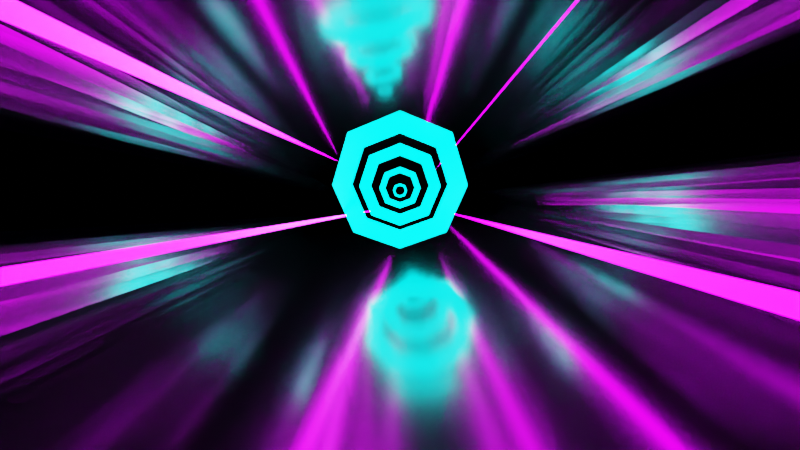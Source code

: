 # Source: Background.blend  (saved by Blender 3.0.42; exported with 4.5.12 LTS)
import bpy
from mathutils import Matrix  # noqa: F401  (used for matrix-valued properties, if any)

bpy.ops.wm.read_factory_settings(use_empty=True)
scene = bpy.context.scene
scene.name = 'Scene'

# ---- collections
col_collection = bpy.data.collections.new('Collection'); scene.collection.children.link(col_collection)

# ---- materials (node trees are filled in below, after node groups)
mat_reflective_black = bpy.data.materials.new('reflective black')
mat_glow = bpy.data.materials.new('Glow')
mat_glow_purp = bpy.data.materials.new('glow purp')

# ---- material node trees
mat_reflective_black.use_nodes = True; mat_reflective_black.node_tree.nodes.clear()
_N = mat_reflective_black.node_tree.nodes; _L = mat_reflective_black.node_tree.links
n0 = _N.new('ShaderNodeBsdfPrincipled'); n0.name = 'Principled BSDF'; n0.location = (10, 300)
n0.distribution = 'GGX'
n0.subsurface_method = 'RANDOM_WALK_SKIN'
n0.inputs[0].default_value = (0.3864, 0.3864, 0.3864, 1.0)
n0.inputs[1].default_value = 1.0
n0.inputs[2].default_value = 0.1636
n0.inputs[3].default_value = 1.45
n0.inputs[27].default_value = (0.0, 0.0, 0.0, 1.0)
n0.inputs[28].default_value = 1.0
n1 = _N.new('ShaderNodeOutputMaterial'); n1.name = 'Material Output'; n1.location = (300, 300)
_L.new(n0.outputs[0], n1.inputs[0])
n1.is_active_output = True
mat_glow.use_nodes = True; mat_glow.node_tree.nodes.clear()
_N = mat_glow.node_tree.nodes; _L = mat_glow.node_tree.links
n0 = _N.new('ShaderNodeBsdfPrincipled'); n0.name = 'Principled BSDF'; n0.location = (10, 300)
n0.distribution = 'GGX'
n0.subsurface_method = 'RANDOM_WALK_SKIN'
n0.inputs[0].default_value = (0.0, 0.0, 0.0, 1.0)
n0.inputs[3].default_value = 1.45
n0.inputs[18].default_value = 1.0
n0.inputs[27].default_value = (0.0, 0.923, 1.0, 1.0)
n0.inputs[28].default_value = 8.7
n1 = _N.new('ShaderNodeOutputMaterial'); n1.name = 'Material Output'; n1.location = (300, 300)
_L.new(n0.outputs[0], n1.inputs[0])
n1.is_active_output = True
mat_glow_purp.use_nodes = True; mat_glow_purp.node_tree.nodes.clear()
_N = mat_glow_purp.node_tree.nodes; _L = mat_glow_purp.node_tree.links
n0 = _N.new('ShaderNodeBsdfPrincipled'); n0.name = 'Principled BSDF'; n0.location = (10, 300)
n0.distribution = 'GGX'
n0.subsurface_method = 'RANDOM_WALK_SKIN'
n0.inputs[0].default_value = (0.0, 0.0, 0.0, 1.0)
n0.inputs[3].default_value = 1.45
n0.inputs[18].default_value = 1.0
n0.inputs[27].default_value = (0.6831, 0.0, 1.0, 1.0)
n0.inputs[28].default_value = 22.2
n1 = _N.new('ShaderNodeOutputMaterial'); n1.name = 'Material Output'; n1.location = (300, 300)
_L.new(n0.outputs[0], n1.inputs[0])
n1.is_active_output = True

# ---- world
world_world = bpy.data.worlds.new('World'); scene.world = world_world
world_world.use_nodes = True; world_world.node_tree.nodes.clear()
_N = world_world.node_tree.nodes; _L = world_world.node_tree.links
n0 = _N.new('ShaderNodeOutputWorld'); n0.name = 'World Output'; n0.location = (300, 300)
n1 = _N.new('ShaderNodeBackground'); n1.name = 'Background'; n1.location = (10, 300)
n1.inputs[0].default_value = (0.0, 0.0, 0.0, 1.0)
_L.new(n1.outputs[0], n0.inputs[0])
n0.is_active_output = True
world_world.color = (0.05088, 0.05088, 0.05088)
world_world.use_sun_shadow = False
world_world.sun_shadow_jitter_overblur = 0.0

# ---- cameras
cam_camera = bpy.data.cameras.new('Camera')
cam_camera.clip_end = 340.9
cam_camera.lens = 10.0
cam_camera.ortho_scale = 7.314

# ---- lights
light_light = bpy.data.lights.new('Light', 'POINT')
light_light.transmission_factor = 0.0
light_light.energy = 1000.0
light_light.shadow_soft_size = 0.1
light_light.shadow_maximum_resolution = 0.006
light_light.use_absolute_resolution = True

# ---- meshes
me_plane = bpy.data.meshes.new('Plane')
me_plane.from_pydata([(0.0, -1.0, -10.43), (1.0, -1.0, 0.0), (0.0, 1.0, -10.43), (0.6715, 1.0, 0.0), (1.159, -1.0, 13.35), (0.7515, 1.0, 5.197), (1.211, -1.0, 43.97), (0.7436, 1.0, 15.75), (1.132, -1.0, 56.19), (0.6865, 1.0, 19.64), (0.9781, -1.0, 60.7), (0.6446, 1.0, 19.16), (0.8909, -1.0, 46.48), (0.6281, 1.0, 14.35), (0.772, -1.0, 0.0), (0.5184, 1.0, 0.0), (-1.0, -1.0, -24.55), (-0.6715, 1.0, -24.55), (-1.159, -1.0, -11.21), (-0.7515, 1.0, -19.35), (-1.211, -1.0, 19.42), (-0.7436, 1.0, -8.8), (-1.132, -1.0, 31.63), (-0.6865, 1.0, -4.915), (-0.9781, -1.0, 36.15), (-0.6446, 1.0, -5.395), (-0.8909, -1.0, 21.93), (-0.6281, 1.0, -10.21), (-0.772, -1.0, -24.55), (-0.5184, 1.0, -24.55)], [], [(14, 1, 3, 15), (3, 1, 4, 5), (5, 4, 6, 7), (7, 6, 8, 9), (9, 8, 10, 11), (11, 10, 12, 13), (0, 14, 15, 2), (28, 29, 17, 16), (17, 19, 18, 16), (19, 21, 20, 18), (21, 23, 22, 20), (23, 25, 24, 22), (25, 27, 26, 24), (0, 2, 29, 28)])
_uv = me_plane.uv_layers.new(name='UVMap')
_uv.uv.foreach_set('vector', [0.772, 0.0, 1.0, 0.0, 1.0, 1.0, 0.772, 1.0, 1.0, 1.0, 1.0, 0.0, 1.0, 0.0, 1.0, 1.0, 1.0, 1.0, 1.0, 0.0, 1.0, 0.0, 1.0, 1.0, 1.0, 1.0, 1.0, 0.0, 1.0, 0.0, 1.0, 1.0, 1.0, 1.0, 1.0, 0.0, 1.0, 0.0, 1.0, 1.0, 1.0, 1.0, 1.0, 0.0, 1.0, 0.0, 1.0, 1.0, 0.0, 0.0, 0.772, 0.0, 0.772, 1.0, 0.0, 1.0, 0.772, 0.0, 0.772, 1.0, 1.0, 1.0, 1.0, 0.0, 1.0, 1.0, 1.0, 1.0, 1.0, 0.0, 1.0, 0.0, 1.0, 1.0, 1.0, 1.0, 1.0, 0.0, 1.0, 0.0, 1.0, 1.0, 1.0, 1.0, 1.0, 0.0, 1.0, 0.0, 1.0, 1.0, 1.0, 1.0, 1.0, 0.0, 1.0, 0.0, 1.0, 1.0, 1.0, 1.0, 1.0, 0.0, 1.0, 0.0, 0.0, 0.0, 0.0, 1.0, 0.772, 1.0, 0.772, 0.0])
me_plane.materials.append(mat_reflective_black)
me_plane.use_remesh_fix_poles = True
me_plane.use_remesh_preserve_attributes = False
me_plane.update()
me_plane_001 = bpy.data.meshes.new('Plane.001')
me_plane_001.from_pydata([(-1.0, -1.0, 0.0), (1.0, -1.0, 0.0), (-1.0, 1.0, 0.0), (1.0, 1.0, 0.0), (-0.7351, 0.7351, 2.114e-14), (-0.7351, -0.7351, 1.104e-14), (0.7351, -0.7351, 1.104e-14), (0.7351, 0.7351, 2.114e-14)], [], [(5, 4, 2, 0), (6, 5, 0, 1), (7, 6, 1, 3), (4, 7, 3, 2)])
_uv = me_plane_001.uv_layers.new(name='UVMap')
_uv.uv.foreach_set('vector', [0.2921, 0.2921, 0.2921, 0.7079, 0.0, 1.0, 0.0, 0.0, 0.7079, 0.2921, 0.2921, 0.2921, 0.0, 0.0, 1.0, 0.0, 0.7079, 0.7079, 0.7079, 0.2921, 1.0, 0.0, 1.0, 1.0, 0.2921, 0.7079, 0.7079, 0.7079, 1.0, 1.0, 0.0, 1.0])
me_plane_001.materials.append(mat_glow)
me_plane_001.use_remesh_fix_poles = True
me_plane_001.use_remesh_preserve_attributes = False
me_plane_001.update()
me_plane_002 = bpy.data.meshes.new('Plane.002')
me_plane_002.from_pydata([(-1.0, -1.0, 0.0), (1.0, -1.0, 0.0), (-1.0, 1.0, 0.0), (1.0, 1.0, 0.0), (-0.7351, 0.7351, 2.114e-14), (-0.7351, -0.7351, 1.104e-14), (0.7351, -0.7351, 1.104e-14), (0.7351, 0.7351, 2.114e-14)], [], [(5, 4, 2, 0), (6, 5, 0, 1), (7, 6, 1, 3), (4, 7, 3, 2)])
_uv = me_plane_002.uv_layers.new(name='UVMap')
_uv.uv.foreach_set('vector', [0.2921, 0.2921, 0.2921, 0.7079, 0.0, 1.0, 0.0, 0.0, 0.7079, 0.2921, 0.2921, 0.2921, 0.0, 0.0, 1.0, 0.0, 0.7079, 0.7079, 0.7079, 0.2921, 1.0, 0.0, 1.0, 1.0, 0.2921, 0.7079, 0.7079, 0.7079, 1.0, 1.0, 0.0, 1.0])
me_plane_002.materials.append(mat_glow)
me_plane_002.use_remesh_fix_poles = True
me_plane_002.use_remesh_preserve_attributes = False
me_plane_002.update()
me_plane_003 = bpy.data.meshes.new('Plane.003')
me_plane_003.from_pydata([(-1.0, -1.0, 0.0), (1.0, -1.0, 0.0), (-1.0, 1.0, 0.0), (1.0, 1.0, 0.0), (-0.7351, 0.7351, 2.114e-14), (-0.7351, -0.7351, 1.104e-14), (0.7351, -0.7351, 1.104e-14), (0.7351, 0.7351, 2.114e-14)], [], [(5, 4, 2, 0), (6, 5, 0, 1), (7, 6, 1, 3), (4, 7, 3, 2)])
_uv = me_plane_003.uv_layers.new(name='UVMap')
_uv.uv.foreach_set('vector', [0.2921, 0.2921, 0.2921, 0.7079, 0.0, 1.0, 0.0, 0.0, 0.7079, 0.2921, 0.2921, 0.2921, 0.0, 0.0, 1.0, 0.0, 0.7079, 0.7079, 0.7079, 0.2921, 1.0, 0.0, 1.0, 1.0, 0.2921, 0.7079, 0.7079, 0.7079, 1.0, 1.0, 0.0, 1.0])
me_plane_003.materials.append(mat_glow)
me_plane_003.use_remesh_fix_poles = True
me_plane_003.use_remesh_preserve_attributes = False
me_plane_003.update()
me_plane_004 = bpy.data.meshes.new('Plane.004')
me_plane_004.from_pydata([(-1.0, -1.0, 0.0), (1.0, -1.0, 0.0), (-1.0, 1.0, 0.0), (1.0, 1.0, 0.0), (-0.7351, 0.7351, 2.114e-14), (-0.7351, -0.7351, 1.104e-14), (0.7351, -0.7351, 1.104e-14), (0.7351, 0.7351, 2.114e-14)], [], [(5, 4, 2, 0), (6, 5, 0, 1), (7, 6, 1, 3), (4, 7, 3, 2)])
_uv = me_plane_004.uv_layers.new(name='UVMap')
_uv.uv.foreach_set('vector', [0.2921, 0.2921, 0.2921, 0.7079, 0.0, 1.0, 0.0, 0.0, 0.7079, 0.2921, 0.2921, 0.2921, 0.0, 0.0, 1.0, 0.0, 0.7079, 0.7079, 0.7079, 0.2921, 1.0, 0.0, 1.0, 1.0, 0.2921, 0.7079, 0.7079, 0.7079, 1.0, 1.0, 0.0, 1.0])
me_plane_004.materials.append(mat_glow)
me_plane_004.use_remesh_fix_poles = True
me_plane_004.use_remesh_preserve_attributes = False
me_plane_004.update()
me_plane_005 = bpy.data.meshes.new('Plane.005')
me_plane_005.from_pydata([(14.9, -137.8, -10.13), (21.68, -137.8, -10.13), (-34.86, 103.6, -19.72)], [], [(0, 1, 2)])
_uv = me_plane_005.uv_layers.new(name='UVMap')
_uv.uv.foreach_set('vector', [0.0, 0.0, 1.0, 0.0, 0.0, 1.0])
me_plane_005.materials.append(mat_glow_purp)
me_plane_005.use_remesh_fix_poles = True
me_plane_005.use_remesh_preserve_attributes = False
me_plane_005.update()
me_plane_006 = bpy.data.meshes.new('Plane.006')
me_plane_006.from_pydata([(14.9, -137.8, -10.13), (21.68, -137.8, -10.13), (-34.86, 103.6, -19.72)], [], [(0, 1, 2)])
_uv = me_plane_006.uv_layers.new(name='UVMap')
_uv.uv.foreach_set('vector', [0.0, 0.0, 1.0, 0.0, 0.0, 1.0])
me_plane_006.materials.append(mat_glow_purp)
me_plane_006.use_remesh_fix_poles = True
me_plane_006.use_remesh_preserve_attributes = False
me_plane_006.update()
me_plane_007 = bpy.data.meshes.new('Plane.007')
me_plane_007.from_pydata([(14.9, -137.8, -10.13), (21.68, -137.8, -10.13), (-34.86, 103.6, -19.72)], [], [(0, 1, 2)])
_uv = me_plane_007.uv_layers.new(name='UVMap')
_uv.uv.foreach_set('vector', [0.0, 0.0, 1.0, 0.0, 0.0, 1.0])
me_plane_007.materials.append(mat_glow_purp)
me_plane_007.use_remesh_fix_poles = True
me_plane_007.use_remesh_preserve_attributes = False
me_plane_007.update()
me_plane_008 = bpy.data.meshes.new('Plane.008')
me_plane_008.from_pydata([(-21.47, -131.7, 26.15), (-14.69, -131.7, 26.15), (13.77, 95.2, -69.1)], [], [(0, 1, 2)])
_uv = me_plane_008.uv_layers.new(name='UVMap')
_uv.uv.foreach_set('vector', [0.0, 0.0, 1.0, 0.0, 0.0, 1.0])
me_plane_008.materials.append(mat_glow_purp)
me_plane_008.use_remesh_fix_poles = True
me_plane_008.use_remesh_preserve_attributes = False
me_plane_008.update()
me_plane_009 = bpy.data.meshes.new('Plane.009')
me_plane_009.from_pydata([(0.0, -1.0, -10.43), (1.0, -1.0, 0.0), (0.0, 1.0, -10.43), (0.6715, 1.0, 0.0), (1.159, -1.0, 13.35), (0.7515, 1.0, 5.197), (1.211, -1.0, 43.97), (0.7436, 1.0, 15.75), (1.132, -1.0, 56.19), (0.6865, 1.0, 19.64), (0.9781, -1.0, 60.7), (0.6446, 1.0, 19.16), (0.8909, -1.0, 46.48), (0.6281, 1.0, 14.35), (0.772, -1.0, 0.0), (0.5184, 1.0, 0.0), (-1.0, -1.0, -24.55), (-0.6715, 1.0, -24.55), (-1.159, -1.0, -11.21), (-0.7515, 1.0, -19.35), (-1.211, -1.0, 19.42), (-0.7436, 1.0, -8.8), (-1.132, -1.0, 31.63), (-0.6865, 1.0, -4.915), (-0.9781, -1.0, 36.15), (-0.6446, 1.0, -5.395), (-0.8909, -1.0, 21.93), (-0.6281, 1.0, -10.21), (-0.772, -1.0, -24.55), (-0.5184, 1.0, -24.55)], [], [(14, 1, 3, 15), (3, 1, 4, 5), (5, 4, 6, 7), (7, 6, 8, 9), (9, 8, 10, 11), (11, 10, 12, 13), (0, 14, 15, 2), (28, 29, 17, 16), (17, 19, 18, 16), (19, 21, 20, 18), (21, 23, 22, 20), (23, 25, 24, 22), (25, 27, 26, 24), (0, 2, 29, 28)])
_uv = me_plane_009.uv_layers.new(name='UVMap')
_uv.uv.foreach_set('vector', [0.772, 0.0, 1.0, 0.0, 1.0, 1.0, 0.772, 1.0, 1.0, 1.0, 1.0, 0.0, 1.0, 0.0, 1.0, 1.0, 1.0, 1.0, 1.0, 0.0, 1.0, 0.0, 1.0, 1.0, 1.0, 1.0, 1.0, 0.0, 1.0, 0.0, 1.0, 1.0, 1.0, 1.0, 1.0, 0.0, 1.0, 0.0, 1.0, 1.0, 1.0, 1.0, 1.0, 0.0, 1.0, 0.0, 1.0, 1.0, 0.0, 0.0, 0.772, 0.0, 0.772, 1.0, 0.0, 1.0, 0.772, 0.0, 0.772, 1.0, 1.0, 1.0, 1.0, 0.0, 1.0, 1.0, 1.0, 1.0, 1.0, 0.0, 1.0, 0.0, 1.0, 1.0, 1.0, 1.0, 1.0, 0.0, 1.0, 0.0, 1.0, 1.0, 1.0, 1.0, 1.0, 0.0, 1.0, 0.0, 1.0, 1.0, 1.0, 1.0, 1.0, 0.0, 1.0, 0.0, 1.0, 1.0, 1.0, 1.0, 1.0, 0.0, 1.0, 0.0, 0.0, 0.0, 0.0, 1.0, 0.772, 1.0, 0.772, 0.0])
me_plane_009.materials.append(mat_reflective_black)
me_plane_009.use_remesh_fix_poles = True
me_plane_009.use_remesh_preserve_attributes = False
me_plane_009.update()

# ---- objects
ob_light = bpy.data.objects.new('Light', light_light)
ob_camera = bpy.data.objects.new('Camera', cam_camera)
ob_plane = bpy.data.objects.new('Plane', me_plane)
ob_plane_001 = bpy.data.objects.new('Plane.001', me_plane_001)
ob_plane_002 = bpy.data.objects.new('Plane.002', me_plane_002)
ob_plane_003 = bpy.data.objects.new('Plane.003', me_plane_003)
ob_plane_004 = bpy.data.objects.new('Plane.004', me_plane_004)
ob_plane_005 = bpy.data.objects.new('Plane.005', me_plane_005)
ob_plane_006 = bpy.data.objects.new('Plane.006', me_plane_006)
ob_plane_007 = bpy.data.objects.new('Plane.007', me_plane_007)
ob_plane_008 = bpy.data.objects.new('Plane.008', me_plane_008)
ob_plane_009 = bpy.data.objects.new('Plane.009', me_plane_009)

# ---- transforms, parenting, visibility, modifiers, constraints
ob_light.location = (-6.03, -1.628, 33.32)
ob_light.rotation_euler = (0.6503, 0.05522, 1.866)
ob_light.scale = (0.2632, 0.2632, 0.2632)
ob_light.lock_rotations_4d = False
ob_light.empty_display_type = 'ARROWS'
ob_light.color = (0.0, 0.0, 0.0, 0.0)
ob_light.lineart.crease_threshold = 0.0
ob_camera.location = (-7.103, -50.16, 50.73)
ob_camera.rotation_euler = (1.3, 0.0, 0.0)
ob_camera.scale = (0.2632, 0.2632, 0.2632)
ob_camera.lock_rotations_4d = False
ob_camera.empty_display_type = 'ARROWS'
ob_camera.color = (0.0, 0.0, 0.0, 0.0)
ob_camera.display_type = 'WIRE'
ob_camera.lineart.crease_threshold = 0.0
ob_plane.location = (-7.103, -1.893, 31.77)
ob_plane.scale = (53.74, 41.74, 0.4227)
_m = ob_plane.modifiers.new('Subdivision', 'SUBSURF')
_m.levels = 2
_m = ob_plane.modifiers.new('Solidify', 'SOLIDIFY')
_m.thickness = 0.05
ob_plane_001.location = (-7.103, -1.893, 46.22)
ob_plane_001.rotation_euler = (1.571, -0.0, 0.0)
ob_plane_001.scale = (15.82, 15.82, 15.82)
_m = ob_plane_001.modifiers.new('Subdivision', 'SUBSURF')
_m.render_levels = 1
_m = ob_plane_001.modifiers.new('Solidify', 'SOLIDIFY')
_m.thickness = 0.12
ob_plane_002.location = (-7.103, 5.282, 45.26)
ob_plane_002.rotation_euler = (1.571, -0.0, 0.0)
ob_plane_002.scale = (10.92, 10.92, 10.92)
_m = ob_plane_002.modifiers.new('Subdivision', 'SUBSURF')
_m.render_levels = 1
_m = ob_plane_002.modifiers.new('Solidify', 'SOLIDIFY')
_m.thickness = 0.12
ob_plane_003.location = (-7.103, 12.36, 44.07)
ob_plane_003.rotation_euler = (1.571, -0.0, 0.0)
ob_plane_003.scale = (6.225, 6.225, 6.225)
_m = ob_plane_003.modifiers.new('Subdivision', 'SUBSURF')
_m.render_levels = 1
_m = ob_plane_003.modifiers.new('Solidify', 'SOLIDIFY')
_m.thickness = 0.12
ob_plane_004.location = (-7.103, 18.6, 42.63)
ob_plane_004.rotation_euler = (1.571, -0.0, 0.0)
ob_plane_004.scale = (2.303, 2.303, 2.303)
_m = ob_plane_004.modifiers.new('Subdivision', 'SUBSURF')
_m.render_levels = 1
_m = ob_plane_004.modifiers.new('Solidify', 'SOLIDIFY')
_m.thickness = 0.12
ob_plane_005.location = (-31.01, -1.893, 62.26)
ob_plane_005.rotation_euler = (0.04287, -0.6983, -0.2224)
ob_plane_005.scale = (0.3165, 0.3165, 0.3165)
ob_plane_006.location = (9.274, 3.28, 52.19)
ob_plane_006.rotation_euler = (-2.542, 0.5644, -2.529)
ob_plane_006.scale = (0.3165, 0.3165, 0.3165)
ob_plane_007.location = (11.5, 0.5474, 40.82)
ob_plane_007.rotation_euler = (0.6686, -1.402, -0.5046)
ob_plane_007.scale = (0.3165, 0.3165, 0.3165)
ob_plane_008.location = (-27.9, -6.374, 46.15)
ob_plane_008.rotation_euler = (0.07018, -0.7888, 0.06863)
ob_plane_008.scale = (0.3165, 0.3165, 0.3165)
ob_plane_009.location = (-6.826, 8.174, 62.49)
ob_plane_009.rotation_euler = (0.4294, 3.142, 0.0)
ob_plane_009.scale = (47.48, 36.87, 0.3735)
_m = ob_plane_009.modifiers.new('Subdivision', 'SUBSURF')
_m.levels = 2
_m = ob_plane_009.modifiers.new('Solidify', 'SOLIDIFY')
_m.thickness = 0.06

# ---- collection membership
col_collection.objects.link(ob_light)
col_collection.objects.link(ob_camera)
col_collection.objects.link(ob_plane)
col_collection.objects.link(ob_plane_001)
col_collection.objects.link(ob_plane_002)
col_collection.objects.link(ob_plane_003)
col_collection.objects.link(ob_plane_004)
col_collection.objects.link(ob_plane_005)
col_collection.objects.link(ob_plane_006)
col_collection.objects.link(ob_plane_007)
col_collection.objects.link(ob_plane_008)
col_collection.objects.link(ob_plane_009)

# ---- scene / render settings (as saved in the file)
scene.camera = ob_camera
scene.frame_start = 1; scene.frame_end = 250; scene.frame_set(1)
scene.render.engine = 'CYCLES'
scene.cycles.samples = 32
scene.cycles.sampling_pattern = 'TABULATED_SOBOL'
scene.cycles.use_light_tree = False
scene.eevee.use_gtao = True
scene.eevee.use_raytracing = True
scene.view_settings.view_transform = 'Filmic'
bpy.context.view_layer.update()
